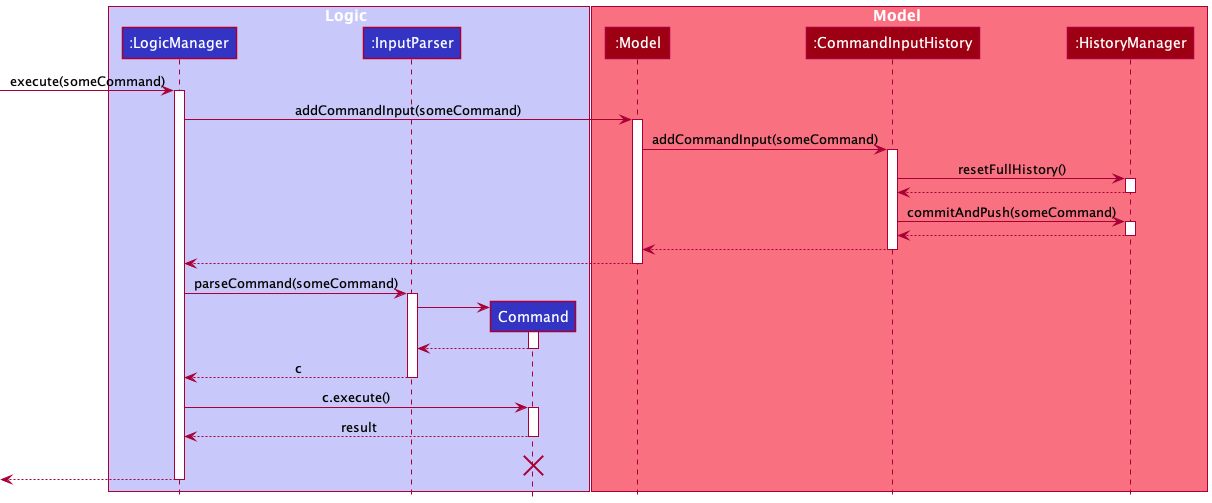

The diagram above was rendered by PlantUML. Its source (embedded in the PNG):
@startuml
!include style.puml

box Logic LOGIC_COLOR_T1
participant ":LogicManager" as LogicManager LOGIC_COLOR
participant ":InputParser" as InputParser LOGIC_COLOR
participant "Command" as Command LOGIC_COLOR
end box

box Model MODEL_COLOR_T1
participant ":Model" as Model MODEL_COLOR
participant ":CommandInputHistory" as CommandInputHistory MODEL_COLOR
participant ":HistoryManager" as HistoryManager MODEL_COLOR
end box
[-> LogicManager : execute(someCommand)
activate LogicManager

LogicManager -> Model : addCommandInput(someCommand)
activate Model

Model -> CommandInputHistory : addCommandInput(someCommand)
activate CommandInputHistory

CommandInputHistory -> HistoryManager : resetFullHistory()
activate HistoryManager

HistoryManager --> CommandInputHistory
deactivate HistoryManager

CommandInputHistory -> HistoryManager : commitAndPush(someCommand)
activate HistoryManager

HistoryManager --> CommandInputHistory
deactivate HistoryManager

CommandInputHistory --> Model
deactivate CommandInputHistory

Model --> LogicManager
deactivate Model

LogicManager -> InputParser : parseCommand(someCommand)
activate InputParser

create Command
InputParser -> Command
activate Command

Command --> InputParser
deactivate Command

InputParser --> LogicManager : c
deactivate InputParser

LogicManager -> Command : c.execute()
activate Command



Command --> LogicManager : result
deactivate Command
Command -[hidden]-> LogicManager : result
destroy Command

[<--LogicManager
deactivate LogicManager
@enduml